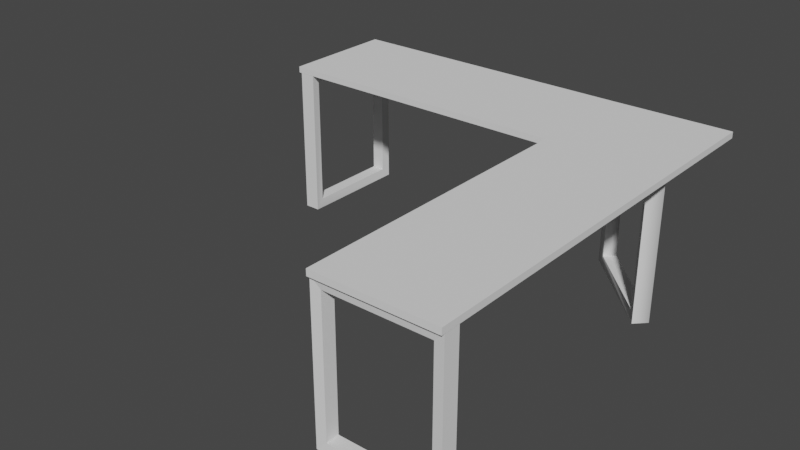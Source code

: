 # Source: deskL.blend  (saved by Blender 3.0.42; exported with 4.5.12 LTS)
import bpy
from mathutils import Matrix  # noqa: F401  (used for matrix-valued properties, if any)

bpy.ops.wm.read_factory_settings(use_empty=True)
scene = bpy.context.scene
scene.name = 'Scene'

# ---- collections
col_collection = bpy.data.collections.new('Collection'); scene.collection.children.link(col_collection)

# ---- node groups
ng_auto_smooth = bpy.data.node_groups.new('Auto Smooth', 'GeometryNodeTree')
_s = ng_auto_smooth.interface.new_socket(name='Geometry', in_out='OUTPUT', socket_type='NodeSocketGeometry')
_s = ng_auto_smooth.interface.new_socket(name='Geometry', in_out='INPUT', socket_type='NodeSocketGeometry')
_s = ng_auto_smooth.interface.new_socket(name='Angle', in_out='INPUT', socket_type='NodeSocketFloat')
_s.subtype = 'ANGLE'
_s.min_value = 0.0
_s.max_value = 3.142
ng_auto_smooth.is_modifier = True
_N = ng_auto_smooth.nodes; _L = ng_auto_smooth.links
n0 = _N.new('NodeGroupOutput'); n0.name = 'Group Output'; n0.location = (480, -100)
n1 = _N.new('NodeGroupInput'); n1.name = 'Group Input'; n1.location = (-420, -300)
n2 = _N.new('NodeGroupInput'); n2.name = 'Group Input.001'; n2.location = (-60, -100)
n3 = _N.new('GeometryNodeSetShadeSmooth'); n3.name = 'Set Shade Smooth'; n3.location = (120, -100)
n3.domain = 'EDGE'
n4 = _N.new('GeometryNodeSetShadeSmooth'); n4.name = 'Set Shade Smooth.001'; n4.location = (300, -100)
n5 = _N.new('GeometryNodeInputMeshEdgeAngle'); n5.name = 'Edge Angle'; n5.location = (-420, -220)
n6 = _N.new('GeometryNodeInputEdgeSmooth'); n6.name = 'Is Edge Smooth'; n6.location = (-60, -160)
n7 = _N.new('GeometryNodeInputShadeSmooth'); n7.name = 'Is Face Smooth'; n7.location = (-240, -340)
n8 = _N.new('FunctionNodeBooleanMath'); n8.name = 'Boolean Math'; n8.location = (-60, -220)
n9 = _N.new('FunctionNodeCompare'); n9.name = 'Compare'; n9.location = (-240, -180)
n9.operation = 'LESS_EQUAL'
_L.new(n5.outputs[0], n9.inputs[0])
_L.new(n4.outputs[0], n0.inputs[0])
_L.new(n1.outputs[1], n9.inputs[1])
_L.new(n9.outputs[0], n8.inputs[0])
_L.new(n7.outputs[0], n8.inputs[1])
_L.new(n2.outputs[0], n3.inputs[0])
_L.new(n6.outputs[0], n3.inputs[1])
_L.new(n3.outputs[0], n4.inputs[0])
_L.new(n8.outputs[0], n3.inputs[2])
n0.is_active_output = True

# ---- world
world_world = bpy.data.worlds.new('World'); scene.world = world_world
world_world.use_nodes = True; world_world.node_tree.nodes.clear()
_N = world_world.node_tree.nodes; _L = world_world.node_tree.links
n0 = _N.new('ShaderNodeOutputWorld'); n0.name = 'World Output'; n0.location = (300, 300)
n1 = _N.new('ShaderNodeBackground'); n1.name = 'Background'; n1.location = (10, 300)
n1.inputs[0].default_value = (0.05088, 0.05088, 0.05088, 1.0)
_L.new(n1.outputs[0], n0.inputs[0])
n0.is_active_output = True
world_world.color = (0.05088, 0.05088, 0.05088)
world_world.use_sun_shadow = False
world_world.sun_shadow_jitter_overblur = 0.0

# ---- meshes
me_cube_002 = bpy.data.meshes.new('Cube.002')
me_cube_002.from_pydata([(-1.0, -1.0, -1.555), (-1.0, -1.0, 1.0), (-1.0, 1.0, -1.555), (-1.0, 1.0, 1.0), (1.0, -1.0, -1.555), (1.0, -1.0, 1.0), (1.0, 1.0, -1.555), (1.0, 1.0, 1.0), (-0.842, -0.842, -1.397), (-0.842, -0.842, 0.842), (-0.842, 0.842, -1.397), (-0.842, 0.842, 0.842), (0.842, -0.842, -1.397), (0.842, -0.842, 0.842), (0.842, 0.842, -1.397), (0.842, 0.842, 0.842), (1.0, 1.0, 1.0), (1.0, -1.0, 1.0), (0.842, 0.842, 0.842), (0.842, -0.842, 0.842), (36.64, 6.004, -1.555), (36.64, 6.004, 1.0), (51.68, 6.004, -1.555), (51.68, 6.004, 1.0), (36.64, 5.738, -1.555), (36.64, 5.738, 1.0), (51.68, 5.738, -1.555), (51.68, 5.738, 1.0), (37.83, 5.983, -1.397), (37.83, 5.983, 0.842), (50.49, 5.983, -1.397), (50.49, 5.983, 0.842), (37.83, 5.759, -1.397), (37.83, 5.759, 0.842), (50.49, 5.759, -1.397), (50.49, 5.759, 0.842), (51.68, 5.738, 1.0), (36.64, 5.738, 1.0), (50.49, 5.759, 0.842), (37.83, 5.759, 0.842), (38.18, -0.5958, -1.555), (38.18, -0.5958, 1.0), (48.82, 0.8184, -1.555), (48.82, 0.8184, 1.0), (39.6, -0.7838, -1.555), (39.6, -0.7838, 1.0), (50.23, 0.6304, -1.555), (50.23, 0.6304, 1.0), (39.13, -0.4989, -1.397), (39.13, -0.4989, 0.842), (48.09, 0.6919, -1.397), (48.09, 0.6919, 0.842), (40.32, -0.6572, -1.397), (40.32, -0.6572, 0.842), (49.28, 0.5335, -1.397), (49.28, 0.5335, 0.842), (50.23, 0.6304, 1.0), (39.6, -0.7838, 1.0), (49.28, 0.5335, 0.842), (40.32, -0.6572, 0.842)], [], [(12, 8, 9, 13), (2, 3, 7, 6), (10, 14, 15, 11), (4, 5, 1, 0), (2, 6, 4, 0), (10, 8, 12, 14), (15, 13, 9, 11), (7, 16, 18, 15), (7, 15, 14, 6), (3, 11, 9, 1), (0, 8, 10, 2), (4, 12, 13, 5), (6, 14, 12, 4), (2, 10, 11, 3), (1, 9, 8, 0), (17, 19, 18, 16), (15, 18, 19, 13), (13, 19, 17, 5), (5, 17, 16, 7), (32, 28, 29, 33), (22, 23, 27, 26), (30, 34, 35, 31), (24, 25, 21, 20), (22, 26, 24, 20), (30, 28, 32, 34), (35, 33, 29, 31), (27, 36, 38, 35), (27, 35, 34, 26), (23, 31, 29, 21), (20, 28, 30, 22), (24, 32, 33, 25), (26, 34, 32, 24), (22, 30, 31, 23), (21, 29, 28, 20), (37, 39, 38, 36), (35, 38, 39, 33), (33, 39, 37, 25), (25, 37, 36, 27), (52, 48, 49, 53), (42, 43, 47, 46), (50, 54, 55, 51), (44, 45, 41, 40), (42, 46, 44, 40), (50, 48, 52, 54), (55, 53, 49, 51), (47, 56, 58, 55), (47, 55, 54, 46), (43, 51, 49, 41), (40, 48, 50, 42), (44, 52, 53, 45), (46, 54, 52, 44), (42, 50, 51, 43), (41, 49, 48, 40), (57, 59, 58, 56), (55, 58, 59, 53), (53, 59, 57, 45), (45, 57, 56, 47), (1, 5, 7, 3), (41, 45, 47, 43), (21, 25, 27, 23)])
me_cube_002.polygons.foreach_set('use_smooth', [True] * 60)
_uv = me_cube_002.uv_layers.new(name='UVMap')
_uv.uv.foreach_set('vector', [0.375, 0.75, 0.375, 1.0, 0.625, 1.0, 0.625, 0.75, 0.375, 0.25, 0.625, 0.25, 0.625, 0.5, 0.375, 0.5, 0.375, 0.25, 0.375, 0.5, 0.625, 0.5, 0.625, 0.25, 0.375, 0.75, 0.625, 0.75, 0.625, 1.0, 0.375, 1.0, 0.125, 0.5, 0.375, 0.5, 0.375, 0.75, 0.125, 0.75, 0.125, 0.5, 0.125, 0.75, 0.375, 0.75, 0.375, 0.5, 0.625, 0.5, 0.625, 0.75, 0.875, 0.75, 0.875, 0.5, 0.625, 0.5, 0.625, 0.5, 0.625, 0.5, 0.625, 0.5, 0.625, 0.5, 0.625, 0.5, 0.375, 0.5, 0.375, 0.5, 0.875, 0.5, 0.875, 0.5, 0.875, 0.75, 0.875, 0.75, 0.125, 0.75, 0.125, 0.75, 0.125, 0.5, 0.125, 0.5, 0.375, 0.75, 0.375, 0.75, 0.625, 0.75, 0.625, 0.75, 0.375, 0.5, 0.375, 0.5, 0.375, 0.75, 0.375, 0.75, 0.375, 0.25, 0.375, 0.25, 0.625, 0.25, 0.625, 0.25, 0.625, 1.0, 0.625, 1.0, 0.375, 1.0, 0.375, 1.0, 0.625, 0.75, 0.625, 0.75, 0.625, 0.5, 0.625, 0.5, 0.625, 0.5, 0.625, 0.5, 0.625, 0.75, 0.625, 0.75, 0.625, 0.75, 0.625, 0.75, 0.625, 0.75, 0.625, 0.75, 0.625, 0.75, 0.625, 0.75, 0.625, 0.5, 0.625, 0.5, 0.375, 0.75, 0.375, 1.0, 0.625, 1.0, 0.625, 0.75, 0.375, 0.25, 0.625, 0.25, 0.625, 0.5, 0.375, 0.5, 0.375, 0.25, 0.375, 0.5, 0.625, 0.5, 0.625, 0.25, 0.375, 0.75, 0.625, 0.75, 0.625, 1.0, 0.375, 1.0, 0.125, 0.5, 0.375, 0.5, 0.375, 0.75, 0.125, 0.75, 0.125, 0.5, 0.125, 0.75, 0.375, 0.75, 0.375, 0.5, 0.625, 0.5, 0.625, 0.75, 0.875, 0.75, 0.875, 0.5, 0.625, 0.5, 0.625, 0.5, 0.625, 0.5, 0.625, 0.5, 0.625, 0.5, 0.625, 0.5, 0.375, 0.5, 0.375, 0.5, 0.875, 0.5, 0.875, 0.5, 0.875, 0.75, 0.875, 0.75, 0.125, 0.75, 0.125, 0.75, 0.125, 0.5, 0.125, 0.5, 0.375, 0.75, 0.375, 0.75, 0.625, 0.75, 0.625, 0.75, 0.375, 0.5, 0.375, 0.5, 0.375, 0.75, 0.375, 0.75, 0.375, 0.25, 0.375, 0.25, 0.625, 0.25, 0.625, 0.25, 0.625, 1.0, 0.625, 1.0, 0.375, 1.0, 0.375, 1.0, 0.625, 0.75, 0.625, 0.75, 0.625, 0.5, 0.625, 0.5, 0.625, 0.5, 0.625, 0.5, 0.625, 0.75, 0.625, 0.75, 0.625, 0.75, 0.625, 0.75, 0.625, 0.75, 0.625, 0.75, 0.625, 0.75, 0.625, 0.75, 0.625, 0.5, 0.625, 0.5, 0.375, 0.75, 0.375, 1.0, 0.625, 1.0, 0.625, 0.75, 0.375, 0.25, 0.625, 0.25, 0.625, 0.5, 0.375, 0.5, 0.375, 0.25, 0.375, 0.5, 0.625, 0.5, 0.625, 0.25, 0.375, 0.75, 0.625, 0.75, 0.625, 1.0, 0.375, 1.0, 0.125, 0.5, 0.375, 0.5, 0.375, 0.75, 0.125, 0.75, 0.125, 0.5, 0.125, 0.75, 0.375, 0.75, 0.375, 0.5, 0.625, 0.5, 0.625, 0.75, 0.875, 0.75, 0.875, 0.5, 0.625, 0.5, 0.625, 0.5, 0.625, 0.5, 0.625, 0.5, 0.625, 0.5, 0.625, 0.5, 0.375, 0.5, 0.375, 0.5, 0.875, 0.5, 0.875, 0.5, 0.875, 0.75, 0.875, 0.75, 0.125, 0.75, 0.125, 0.75, 0.125, 0.5, 0.125, 0.5, 0.375, 0.75, 0.375, 0.75, 0.625, 0.75, 0.625, 0.75, 0.375, 0.5, 0.375, 0.5, 0.375, 0.75, 0.375, 0.75, 0.375, 0.25, 0.375, 0.25, 0.625, 0.25, 0.625, 0.25, 0.625, 1.0, 0.625, 1.0, 0.375, 1.0, 0.375, 1.0, 0.625, 0.75, 0.625, 0.75, 0.625, 0.5, 0.625, 0.5, 0.625, 0.5, 0.625, 0.5, 0.625, 0.75, 0.625, 0.75, 0.625, 0.75, 0.625, 0.75, 0.625, 0.75, 0.625, 0.75, 0.625, 0.75, 0.625, 0.75, 0.625, 0.5, 0.625, 0.5, 0.625, 1.0, 0.625, 0.75, 0.625, 0.5, 0.625, 0.25, 0.625, 1.0, 0.625, 0.75, 0.625, 0.5, 0.625, 0.25, 0.625, 1.0, 0.625, 0.75, 0.625, 0.5, 0.625, 0.25])
me_cube_002.use_remesh_fix_poles = True
me_cube_002.use_remesh_preserve_attributes = False
me_cube_002.update()
me_cube_001 = bpy.data.meshes.new('Cube.001')
me_cube_001.from_pydata([(-1.0, -1.0, 1.959), (-1.0, 1.0, 1.959), (1.0, -1.0, 1.959), (1.0, 1.0, 1.959), (1.0, 1.0, 1.959), (1.0, -1.0, 1.959), (-1.0, -1.0, 2.064), (-1.0, 1.0, 2.064), (1.0, 1.0, 2.064), (1.0, -1.0, 2.064), (36.64, 0.9999, 1.959), (36.64, -1.0, 1.959), (36.64, 0.9999, 2.064), (36.64, -1.0, 2.064), (-1.387, -1.0, 1.959), (-1.387, 1.0, 1.959), (-1.387, -1.0, 2.064), (-1.387, 1.0, 2.064), (36.64, 6.004, 1.959), (51.68, 6.004, 1.959), (36.64, 5.738, 1.959), (51.68, 5.738, 1.959), (51.68, 5.738, 1.959), (36.64, 5.738, 1.959), (36.64, 6.004, 2.064), (51.68, 6.004, 2.064), (51.68, 5.738, 2.064), (36.64, 5.738, 2.064), (51.68, 0.9998, 1.959), (51.68, 0.9998, 2.064), (36.64, 6.056, 1.959), (51.68, 6.056, 1.959), (36.64, 6.056, 2.064), (51.68, 6.056, 2.064), (51.86, -1.0, 1.959), (51.86, -1.0, 2.064)], [], [(8, 12, 10, 3), (2, 5, 4, 3), (8, 7, 6, 9), (0, 14, 15, 1), (2, 9, 6, 0), (1, 7, 8, 3), (3, 10, 11, 2), (2, 11, 13, 9), (9, 13, 12, 8), (14, 16, 17, 15), (1, 15, 17, 7), (7, 17, 16, 6), (6, 16, 14, 0), (26, 29, 28, 21), (20, 23, 22, 21), (26, 25, 24, 27), (18, 30, 31, 19), (20, 27, 24, 18), (19, 25, 26, 21), (21, 28, 10, 20), (20, 10, 12, 27), (27, 12, 29, 26), (30, 32, 33, 31), (19, 31, 33, 25), (25, 33, 32, 24), (24, 32, 30, 18), (13, 11, 34, 35), (29, 35, 34, 28), (13, 35, 29, 12), (11, 10, 28, 34), (18, 19, 21, 22, 20, 23), (0, 1, 3, 4, 5, 2)])
me_cube_001.polygons.foreach_set('use_smooth', [True] * 32)
_uv = me_cube_001.uv_layers.new(name='UVMap')
_uv.uv.foreach_set('vector', [0.625, 0.5, 0.625, 0.5, 0.625, 0.5, 0.625, 0.5, 0.625, 0.75, 0.625, 0.75, 0.625, 0.5, 0.625, 0.5, 0.625, 0.5, 0.875, 0.5, 0.875, 0.75, 0.625, 0.75, 0.875, 0.75, 0.875, 0.75, 0.875, 0.5, 0.875, 0.5, 0.625, 0.75, 0.625, 0.75, 0.625, 1.0, 0.625, 1.0, 0.625, 0.25, 0.625, 0.25, 0.625, 0.5, 0.625, 0.5, 0.625, 0.5, 0.625, 0.5, 0.625, 0.75, 0.625, 0.75, 0.625, 0.75, 0.625, 0.75, 0.625, 0.75, 0.625, 0.75, 0.625, 0.75, 0.625, 0.75, 0.625, 0.5, 0.625, 0.5, 0.875, 0.75, 0.875, 0.75, 0.875, 0.5, 0.875, 0.5, 0.625, 0.25, 0.625, 0.25, 0.625, 0.25, 0.625, 0.25, 0.875, 0.5, 0.875, 0.5, 0.875, 0.75, 0.875, 0.75, 0.625, 1.0, 0.625, 1.0, 0.625, 1.0, 0.625, 1.0, 0.625, 0.5, 0.625, 0.5, 0.625, 0.5, 0.625, 0.5, 0.625, 0.75, 0.625, 0.75, 0.625, 0.5, 0.625, 0.5, 0.625, 0.5, 0.875, 0.5, 0.875, 0.75, 0.625, 0.75, 0.875, 0.75, 0.875, 0.75, 0.875, 0.5, 0.875, 0.5, 0.625, 0.75, 0.625, 0.75, 0.625, 1.0, 0.625, 1.0, 0.625, 0.25, 0.625, 0.25, 0.625, 0.5, 0.625, 0.5, 0.625, 0.5, 0.625, 0.5, 0.625, 0.75, 0.625, 0.75, 0.625, 0.75, 0.625, 0.75, 0.625, 0.75, 0.625, 0.75, 0.625, 0.75, 0.625, 0.75, 0.625, 0.5, 0.625, 0.5, 0.875, 0.75, 0.875, 0.75, 0.875, 0.5, 0.875, 0.5, 0.625, 0.25, 0.625, 0.25, 0.625, 0.25, 0.625, 0.25, 0.875, 0.5, 0.875, 0.5, 0.875, 0.75, 0.875, 0.75, 0.625, 1.0, 0.625, 1.0, 0.625, 1.0, 0.625, 1.0, 0.625, 0.75, 0.625, 0.75, 0.0, 0.0, 0.0, 0.0, 0.625, 0.5, 0.0, 0.0, 0.0, 0.0, 0.625, 0.5, 0.625, 0.75, 0.0, 0.0, 0.625, 0.5, 0.625, 0.75, 0.625, 0.75, 0.625, 0.75, 0.625, 0.5, 0.0, 0.0, 0.875, 0.75, 0.875, 0.5, 0.625, 0.5, 0.625, 0.5, 0.625, 0.75, 0.625, 0.75, 0.875, 0.75, 0.875, 0.5, 0.625, 0.5, 0.625, 0.5, 0.625, 0.75, 0.625, 0.75])
me_cube_001.use_remesh_fix_poles = True
me_cube_001.use_remesh_preserve_attributes = False
me_cube_001.update()

# ---- objects
ob_cube_001 = bpy.data.objects.new('Cube.001', me_cube_002)
ob_cube_002 = bpy.data.objects.new('Cube.002', me_cube_001)

# ---- transforms, parenting, visibility, modifiers, constraints
ob_cube_001.location = (0.3947, -2.248, 0.3548)
ob_cube_001.rotation_euler = (0.0, -0.0, 1.571)
ob_cube_001.scale = (0.0509, 0.3828, 0.3828)
_m = ob_cube_001.modifiers.new('Auto Smooth', 'NODES')
_m.node_group = ng_auto_smooth
_gi = [s.identifier for s in ng_auto_smooth.interface.items_tree if s.item_type == 'SOCKET' and s.in_out == 'INPUT']
_m[_gi[1]] = 0.5236  # Angle
ob_cube_002.location = (0.3947, -2.248, -0.01284)
ob_cube_002.rotation_euler = (0.0, -0.0, 1.571)
ob_cube_002.scale = (0.0509, 0.3828, 0.3828)
_m = ob_cube_002.modifiers.new('Auto Smooth', 'NODES')
_m.node_group = ng_auto_smooth
_gi = [s.identifier for s in ng_auto_smooth.interface.items_tree if s.item_type == 'SOCKET' and s.in_out == 'INPUT']
_m[_gi[1]] = 0.5236  # Angle

# ---- collection membership
col_collection.objects.link(ob_cube_001)
col_collection.objects.link(ob_cube_002)

# ---- scene / render settings (as saved in the file)
scene.frame_start = 1; scene.frame_end = 250; scene.frame_set(0)
scene.render.engine = 'BLENDER_EEVEE_NEXT'
scene.cycles.use_denoising = False
scene.cycles.samples = 128
scene.cycles.sampling_pattern = 'TABULATED_SOBOL'
scene.cycles.use_adaptive_sampling = False
scene.cycles.use_light_tree = False
scene.view_settings.view_transform = 'Filmic'
bpy.context.view_layer.update()

# ---- added for rendering (the .blend has no active camera and no usable light): camera, sun
cam_auto = bpy.data.cameras.new('AutoCamera')
cam_auto.lens = 50.0
cam_auto.sensor_width = 36.0
cam_auto.clip_end = 1000.0
ob_auto_camera = bpy.data.objects.new('AutoCamera', cam_auto)
scene.collection.objects.link(ob_auto_camera)
ob_auto_camera.location = (3.09027, -5.35921, 3.199)
ob_auto_camera.rotation_euler = (1.09748, -7.21219e-08, 0.694738)
scene.camera = ob_auto_camera
light_auto_sun = bpy.data.lights.new('AutoSun', 'SUN')
light_auto_sun.energy = 3.0
light_auto_sun.angle = 0.0523599
ob_auto_sun = bpy.data.objects.new('AutoSun', light_auto_sun)
scene.collection.objects.link(ob_auto_sun)
ob_auto_sun.rotation_euler = (0.872665, 0.174533, 0.523599)
bpy.context.view_layer.update()
